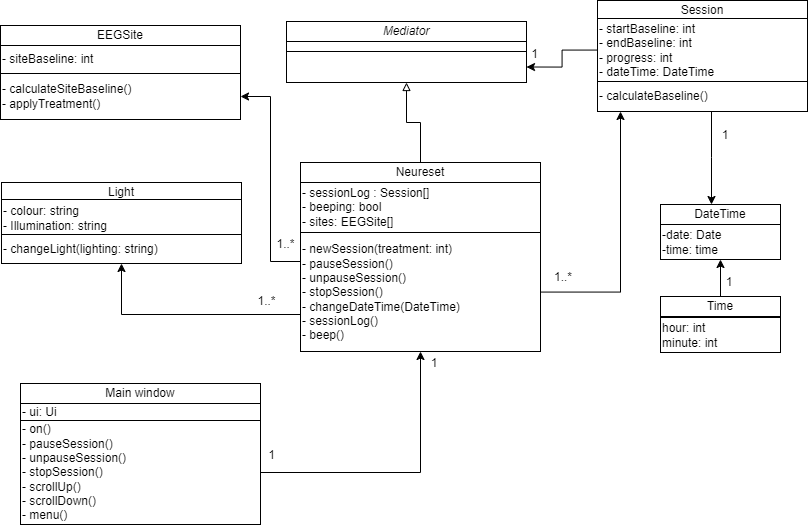

The diagram above was exported from draw.io. Its source (the exported page's mxGraphModel, read from the mxfile embedded in the PNG):
<mxGraphModel dx="2049" dy="1054" grid="1" gridSize="1" guides="1" tooltips="1" connect="1" arrows="1" fold="1" page="1" pageScale="1" pageWidth="850" pageHeight="1100" math="0" shadow="0">
  <root>
    <mxCell id="0" />
    <mxCell id="1" parent="0" />
    <mxCell id="kWM4KWmJswQnMbglPT5N-1" value="DateTime" style="rounded=0;whiteSpace=wrap;html=1;movable=1;resizable=1;rotatable=1;deletable=1;editable=1;locked=0;connectable=1;" parent="1" vertex="1">
      <mxGeometry x="728" y="273" width="120" height="20" as="geometry" />
    </mxCell>
    <mxCell id="BtKb4XAd4iEz-5XTymN5-1" value="&lt;div style=&quot;&quot;&gt;-date: Date&lt;/div&gt;&lt;div style=&quot;&quot;&gt;-time: time&lt;/div&gt;&lt;span id=&quot;docs-internal-guid-68782151-7fff-3128-4f7a-dbfb32c3a9ff&quot;&gt;&lt;/span&gt;" style="rounded=0;whiteSpace=wrap;html=1;align=left;movable=1;resizable=1;rotatable=1;deletable=1;editable=1;locked=0;connectable=1;" parent="1" vertex="1">
      <mxGeometry x="728" y="293" width="120" height="35" as="geometry" />
    </mxCell>
    <mxCell id="BtKb4XAd4iEz-5XTymN5-6" value="Session" style="rounded=0;whiteSpace=wrap;html=1;movable=1;resizable=1;rotatable=1;deletable=1;editable=1;locked=0;connectable=1;" parent="1" vertex="1">
      <mxGeometry x="665" y="69" width="210" height="20" as="geometry" />
    </mxCell>
    <mxCell id="qmcOETb9SQQ3icbBjkcd-6" style="edgeStyle=orthogonalEdgeStyle;rounded=0;orthogonalLoop=1;jettySize=auto;html=1;entryX=1;entryY=0.5;entryDx=0;entryDy=0;" parent="1" source="BtKb4XAd4iEz-5XTymN5-7" target="qmcOETb9SQQ3icbBjkcd-3" edge="1">
      <mxGeometry relative="1" as="geometry" />
    </mxCell>
    <mxCell id="BtKb4XAd4iEz-5XTymN5-7" value="&lt;div style=&quot;&quot;&gt;- startBaseline: int&lt;br&gt;- endBaseline: int&lt;br&gt;- progress: int&lt;br&gt;- dateTime: DateTime&lt;/div&gt;&lt;span id=&quot;docs-internal-guid-68782151-7fff-3128-4f7a-dbfb32c3a9ff&quot;&gt;&lt;/span&gt;" style="rounded=0;whiteSpace=wrap;html=1;align=left;movable=1;resizable=1;rotatable=1;deletable=1;editable=1;locked=0;connectable=1;" parent="1" vertex="1">
      <mxGeometry x="665" y="87" width="210" height="63" as="geometry" />
    </mxCell>
    <mxCell id="BtKb4XAd4iEz-5XTymN5-49" value="" style="edgeStyle=orthogonalEdgeStyle;rounded=0;orthogonalLoop=1;jettySize=auto;html=1;endArrow=classic;endFill=1;" parent="1" source="BtKb4XAd4iEz-5XTymN5-8" target="kWM4KWmJswQnMbglPT5N-1" edge="1">
      <mxGeometry relative="1" as="geometry">
        <mxPoint x="781" y="262" as="targetPoint" />
        <mxPoint x="779" y="162" as="sourcePoint" />
        <Array as="points">
          <mxPoint x="779" y="226" />
          <mxPoint x="778" y="226" />
        </Array>
      </mxGeometry>
    </mxCell>
    <mxCell id="BtKb4XAd4iEz-5XTymN5-8" value="- calculateBaseline()" style="rounded=0;whiteSpace=wrap;html=1;align=left;movable=1;resizable=1;rotatable=1;deletable=1;editable=1;locked=0;connectable=1;" parent="1" vertex="1">
      <mxGeometry x="665" y="150" width="210" height="30" as="geometry" />
    </mxCell>
    <mxCell id="qmcOETb9SQQ3icbBjkcd-5" value="" style="edgeStyle=orthogonalEdgeStyle;rounded=0;orthogonalLoop=1;jettySize=auto;html=1;endArrow=block;endFill=0;" parent="1" source="BtKb4XAd4iEz-5XTymN5-15" target="qmcOETb9SQQ3icbBjkcd-3" edge="1">
      <mxGeometry relative="1" as="geometry" />
    </mxCell>
    <mxCell id="BtKb4XAd4iEz-5XTymN5-15" value="Neureset" style="rounded=0;whiteSpace=wrap;html=1;movable=1;resizable=1;rotatable=1;deletable=1;editable=1;locked=0;connectable=1;" parent="1" vertex="1">
      <mxGeometry x="368" y="231" width="240" height="20" as="geometry" />
    </mxCell>
    <mxCell id="BtKb4XAd4iEz-5XTymN5-16" value="&lt;div style=&quot;&quot;&gt;- sessionLog : Session[]&lt;/div&gt;&lt;div style=&quot;&quot;&gt;- beeping: bool&lt;/div&gt;&lt;div style=&quot;&quot;&gt;- sites: EEGSite[]&lt;/div&gt;&lt;span id=&quot;docs-internal-guid-68782151-7fff-3128-4f7a-dbfb32c3a9ff&quot;&gt;&lt;/span&gt;" style="rounded=0;whiteSpace=wrap;html=1;align=left;movable=1;resizable=1;rotatable=1;deletable=1;editable=1;locked=0;connectable=1;" parent="1" vertex="1">
      <mxGeometry x="368" y="251" width="240" height="50" as="geometry" />
    </mxCell>
    <mxCell id="-htWRzJAoFQtnOmZ1_hx-12" style="edgeStyle=orthogonalEdgeStyle;rounded=0;orthogonalLoop=1;jettySize=auto;html=1;" edge="1" parent="1" source="BtKb4XAd4iEz-5XTymN5-17" target="-htWRzJAoFQtnOmZ1_hx-8">
      <mxGeometry relative="1" as="geometry">
        <Array as="points">
          <mxPoint x="189" y="383" />
        </Array>
      </mxGeometry>
    </mxCell>
    <mxCell id="-htWRzJAoFQtnOmZ1_hx-14" style="edgeStyle=orthogonalEdgeStyle;rounded=0;orthogonalLoop=1;jettySize=auto;html=1;entryX=1;entryY=0.5;entryDx=0;entryDy=0;" edge="1" parent="1" source="BtKb4XAd4iEz-5XTymN5-17" target="-htWRzJAoFQtnOmZ1_hx-3">
      <mxGeometry relative="1" as="geometry">
        <Array as="points">
          <mxPoint x="338" y="330" />
          <mxPoint x="338" y="165" />
        </Array>
      </mxGeometry>
    </mxCell>
    <mxCell id="-htWRzJAoFQtnOmZ1_hx-15" style="edgeStyle=orthogonalEdgeStyle;rounded=0;orthogonalLoop=1;jettySize=auto;html=1;" edge="1" parent="1" source="BtKb4XAd4iEz-5XTymN5-17" target="BtKb4XAd4iEz-5XTymN5-8">
      <mxGeometry relative="1" as="geometry">
        <Array as="points">
          <mxPoint x="688" y="361" />
        </Array>
      </mxGeometry>
    </mxCell>
    <mxCell id="BtKb4XAd4iEz-5XTymN5-17" value="- newSession(treatment: int)&lt;br&gt;- pauseSession()&lt;div&gt;- unpauseSession()&lt;br&gt;- stopSession()&lt;br&gt;- changeDateTime(DateTime)&lt;br&gt;- sessionLog()&lt;br&gt;- beep()&lt;/div&gt;" style="rounded=0;whiteSpace=wrap;html=1;align=left;movable=1;resizable=1;rotatable=1;deletable=1;editable=1;locked=0;connectable=1;" parent="1" vertex="1">
      <mxGeometry x="368" y="301" width="240" height="119" as="geometry" />
    </mxCell>
    <mxCell id="BtKb4XAd4iEz-5XTymN5-51" value="1" style="text;strokeColor=none;align=center;fillColor=none;html=1;verticalAlign=middle;whiteSpace=wrap;rounded=0;" parent="1" vertex="1">
      <mxGeometry x="572" y="105" width="61" height="35" as="geometry" />
    </mxCell>
    <mxCell id="BtKb4XAd4iEz-5XTymN5-52" value="1..*" style="text;strokeColor=none;align=center;fillColor=none;html=1;verticalAlign=middle;whiteSpace=wrap;rounded=0;" parent="1" vertex="1">
      <mxGeometry x="601" y="331" width="60" height="30" as="geometry" />
    </mxCell>
    <mxCell id="BtKb4XAd4iEz-5XTymN5-62" value="1" style="text;strokeColor=none;align=center;fillColor=none;html=1;verticalAlign=middle;whiteSpace=wrap;rounded=0;" parent="1" vertex="1">
      <mxGeometry x="763" y="189" width="60" height="30" as="geometry" />
    </mxCell>
    <mxCell id="qmcOETb9SQQ3icbBjkcd-1" value="&lt;i&gt;Mediator&lt;/i&gt;" style="rounded=0;whiteSpace=wrap;html=1;movable=1;resizable=1;rotatable=1;deletable=1;editable=1;locked=0;connectable=1;" parent="1" vertex="1">
      <mxGeometry x="354" y="90" width="240" height="20" as="geometry" />
    </mxCell>
    <mxCell id="qmcOETb9SQQ3icbBjkcd-2" value="&lt;div style=&quot;&quot;&gt;&lt;br&gt;&lt;/div&gt;&lt;div&gt;&lt;br&gt;&lt;/div&gt;&lt;span id=&quot;docs-internal-guid-68782151-7fff-3128-4f7a-dbfb32c3a9ff&quot;&gt;&lt;/span&gt;" style="rounded=0;whiteSpace=wrap;html=1;align=left;movable=1;resizable=1;rotatable=1;deletable=1;editable=1;locked=0;connectable=1;" parent="1" vertex="1">
      <mxGeometry x="354" y="110" width="240" height="10" as="geometry" />
    </mxCell>
    <mxCell id="qmcOETb9SQQ3icbBjkcd-3" value="" style="rounded=0;whiteSpace=wrap;html=1;align=left;movable=1;resizable=1;rotatable=1;deletable=1;editable=1;locked=0;connectable=1;" parent="1" vertex="1">
      <mxGeometry x="354" y="120" width="240" height="31" as="geometry" />
    </mxCell>
    <mxCell id="tok5oBJAmb9pjC6I5xV5-1" value="1" style="text;strokeColor=none;align=center;fillColor=none;html=1;verticalAlign=middle;whiteSpace=wrap;rounded=0;" parent="1" vertex="1">
      <mxGeometry x="309" y="506" width="61" height="35" as="geometry" />
    </mxCell>
    <mxCell id="tok5oBJAmb9pjC6I5xV5-2" value="Main window" style="rounded=0;whiteSpace=wrap;html=1;movable=1;resizable=1;rotatable=1;deletable=1;editable=1;locked=0;connectable=1;" parent="1" vertex="1">
      <mxGeometry x="88" y="452" width="240" height="20" as="geometry" />
    </mxCell>
    <mxCell id="tok5oBJAmb9pjC6I5xV5-3" value="&lt;div style=&quot;&quot;&gt;- ui: Ui&lt;/div&gt;&lt;span id=&quot;docs-internal-guid-68782151-7fff-3128-4f7a-dbfb32c3a9ff&quot;&gt;&lt;/span&gt;" style="rounded=0;whiteSpace=wrap;html=1;align=left;movable=1;resizable=1;rotatable=1;deletable=1;editable=1;locked=0;connectable=1;" parent="1" vertex="1">
      <mxGeometry x="88" y="472" width="240" height="17" as="geometry" />
    </mxCell>
    <mxCell id="tok5oBJAmb9pjC6I5xV5-6" style="edgeStyle=orthogonalEdgeStyle;rounded=0;orthogonalLoop=1;jettySize=auto;html=1;" parent="1" source="tok5oBJAmb9pjC6I5xV5-4" target="BtKb4XAd4iEz-5XTymN5-17" edge="1">
      <mxGeometry relative="1" as="geometry" />
    </mxCell>
    <mxCell id="tok5oBJAmb9pjC6I5xV5-4" value="- on()&lt;div&gt;- pauseSession()&lt;br&gt;- unpauseSession()&lt;/div&gt;&lt;div&gt;- stopSession()&lt;/div&gt;&lt;div&gt;- scrollUp()&lt;/div&gt;&lt;div&gt;- scrollDown()&lt;/div&gt;&lt;div&gt;- menu()&lt;/div&gt;" style="rounded=0;whiteSpace=wrap;html=1;align=left;movable=1;resizable=1;rotatable=1;deletable=1;editable=1;locked=0;connectable=1;" parent="1" vertex="1">
      <mxGeometry x="88" y="489" width="240" height="104" as="geometry" />
    </mxCell>
    <mxCell id="tok5oBJAmb9pjC6I5xV5-7" value="1" style="text;strokeColor=none;align=center;fillColor=none;html=1;verticalAlign=middle;whiteSpace=wrap;rounded=0;" parent="1" vertex="1">
      <mxGeometry x="472" y="417" width="60" height="30" as="geometry" />
    </mxCell>
    <mxCell id="kOyKXgqVjqQ-Z5_YjA8B-1" value="hour: int&lt;br&gt;minute: int" style="rounded=0;whiteSpace=wrap;html=1;align=left;movable=1;resizable=1;rotatable=1;deletable=1;editable=1;locked=0;connectable=1;" parent="1" vertex="1">
      <mxGeometry x="728" y="386" width="120" height="35" as="geometry" />
    </mxCell>
    <mxCell id="kOyKXgqVjqQ-Z5_YjA8B-3" style="edgeStyle=orthogonalEdgeStyle;rounded=0;orthogonalLoop=1;jettySize=auto;html=1;" parent="1" source="kOyKXgqVjqQ-Z5_YjA8B-2" target="BtKb4XAd4iEz-5XTymN5-1" edge="1">
      <mxGeometry relative="1" as="geometry" />
    </mxCell>
    <mxCell id="kOyKXgqVjqQ-Z5_YjA8B-2" value="Time" style="rounded=0;whiteSpace=wrap;html=1;movable=1;resizable=1;rotatable=1;deletable=1;editable=1;locked=0;connectable=1;" parent="1" vertex="1">
      <mxGeometry x="728" y="365" width="120" height="20" as="geometry" />
    </mxCell>
    <mxCell id="kOyKXgqVjqQ-Z5_YjA8B-4" value="1" style="text;strokeColor=none;align=center;fillColor=none;html=1;verticalAlign=middle;whiteSpace=wrap;rounded=0;" parent="1" vertex="1">
      <mxGeometry x="767" y="336" width="60" height="30" as="geometry" />
    </mxCell>
    <mxCell id="-htWRzJAoFQtnOmZ1_hx-1" value="EEGSite" style="rounded=0;whiteSpace=wrap;html=1;movable=1;resizable=1;rotatable=1;deletable=1;editable=1;locked=0;connectable=1;" vertex="1" parent="1">
      <mxGeometry x="68" y="94" width="240" height="20" as="geometry" />
    </mxCell>
    <mxCell id="-htWRzJAoFQtnOmZ1_hx-2" value="&lt;div style=&quot;&quot;&gt;- siteBaseline: int&lt;/div&gt;&lt;span id=&quot;docs-internal-guid-68782151-7fff-3128-4f7a-dbfb32c3a9ff&quot;&gt;&lt;/span&gt;" style="rounded=0;whiteSpace=wrap;html=1;align=left;movable=1;resizable=1;rotatable=1;deletable=1;editable=1;locked=0;connectable=1;" vertex="1" parent="1">
      <mxGeometry x="68" y="114" width="240" height="28" as="geometry" />
    </mxCell>
    <mxCell id="-htWRzJAoFQtnOmZ1_hx-3" value="- calculateSiteBaseline()&lt;div&gt;- applyTreatment()&lt;/div&gt;" style="rounded=0;whiteSpace=wrap;html=1;align=left;movable=1;resizable=1;rotatable=1;deletable=1;editable=1;locked=0;connectable=1;" vertex="1" parent="1">
      <mxGeometry x="68" y="142" width="240" height="46" as="geometry" />
    </mxCell>
    <mxCell id="-htWRzJAoFQtnOmZ1_hx-6" value="Light" style="rounded=0;whiteSpace=wrap;html=1;movable=1;resizable=1;rotatable=1;deletable=1;editable=1;locked=0;connectable=1;" vertex="1" parent="1">
      <mxGeometry x="69" y="251" width="240" height="20" as="geometry" />
    </mxCell>
    <mxCell id="-htWRzJAoFQtnOmZ1_hx-7" value="&lt;div style=&quot;&quot;&gt;- colour: string&lt;br&gt;- Illumination: string&lt;/div&gt;&lt;span id=&quot;docs-internal-guid-68782151-7fff-3128-4f7a-dbfb32c3a9ff&quot;&gt;&lt;/span&gt;" style="rounded=0;whiteSpace=wrap;html=1;align=left;movable=1;resizable=1;rotatable=1;deletable=1;editable=1;locked=0;connectable=1;" vertex="1" parent="1">
      <mxGeometry x="69" y="268" width="240" height="38" as="geometry" />
    </mxCell>
    <mxCell id="-htWRzJAoFQtnOmZ1_hx-8" value="- changeLight(lighting: string)" style="rounded=0;whiteSpace=wrap;html=1;align=left;movable=1;resizable=1;rotatable=1;deletable=1;editable=1;locked=0;connectable=1;" vertex="1" parent="1">
      <mxGeometry x="69" y="303" width="240" height="29" as="geometry" />
    </mxCell>
    <mxCell id="-htWRzJAoFQtnOmZ1_hx-13" value="1..*" style="text;strokeColor=none;align=center;fillColor=none;html=1;verticalAlign=middle;whiteSpace=wrap;rounded=0;" vertex="1" parent="1">
      <mxGeometry x="304" y="352" width="61" height="35" as="geometry" />
    </mxCell>
    <mxCell id="-htWRzJAoFQtnOmZ1_hx-16" value="1..*" style="text;strokeColor=none;align=center;fillColor=none;html=1;verticalAlign=middle;whiteSpace=wrap;rounded=0;" vertex="1" parent="1">
      <mxGeometry x="323" y="295" width="61" height="35" as="geometry" />
    </mxCell>
  </root>
</mxGraphModel>